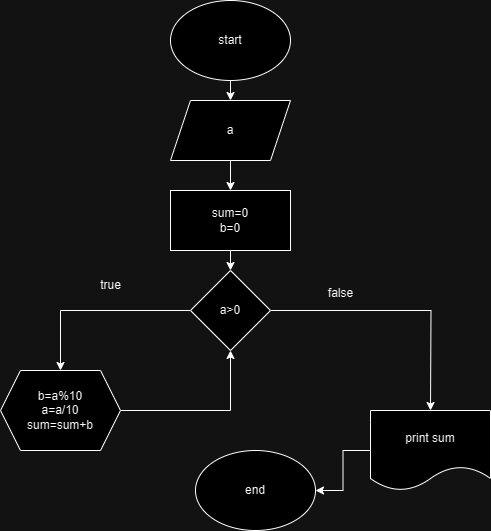

The diagram above was exported from draw.io. Its source (the exported page's mxGraphModel, read from the mxfile embedded in the PNG):
<mxGraphModel dx="1050" dy="573" grid="1" gridSize="10" guides="1" tooltips="1" connect="1" arrows="1" fold="1" page="1" pageScale="1" pageWidth="850" pageHeight="1100" math="0" shadow="0">
  <root>
    <mxCell id="0" />
    <mxCell id="1" parent="0" />
    <mxCell id="AAmD2Rakc7NHb3i_ydr6-11" style="edgeStyle=orthogonalEdgeStyle;rounded=0;orthogonalLoop=1;jettySize=auto;html=1;exitX=0.5;exitY=1;exitDx=0;exitDy=0;entryX=0.5;entryY=0;entryDx=0;entryDy=0;" edge="1" parent="1" source="AAmD2Rakc7NHb3i_ydr6-3" target="AAmD2Rakc7NHb3i_ydr6-8">
      <mxGeometry relative="1" as="geometry" />
    </mxCell>
    <mxCell id="AAmD2Rakc7NHb3i_ydr6-3" value="start" style="ellipse;whiteSpace=wrap;html=1;" vertex="1" parent="1">
      <mxGeometry x="320" y="10" width="120" height="80" as="geometry" />
    </mxCell>
    <mxCell id="AAmD2Rakc7NHb3i_ydr6-4" value="end" style="ellipse;whiteSpace=wrap;html=1;" vertex="1" parent="1">
      <mxGeometry x="345" y="460" width="120" height="80" as="geometry" />
    </mxCell>
    <mxCell id="AAmD2Rakc7NHb3i_ydr6-12" style="edgeStyle=orthogonalEdgeStyle;rounded=0;orthogonalLoop=1;jettySize=auto;html=1;exitX=0.5;exitY=1;exitDx=0;exitDy=0;" edge="1" parent="1" source="AAmD2Rakc7NHb3i_ydr6-8" target="AAmD2Rakc7NHb3i_ydr6-13">
      <mxGeometry relative="1" as="geometry">
        <mxPoint x="380" y="240" as="targetPoint" />
      </mxGeometry>
    </mxCell>
    <mxCell id="AAmD2Rakc7NHb3i_ydr6-8" value="a" style="shape=parallelogram;perimeter=parallelogramPerimeter;whiteSpace=wrap;html=1;fixedSize=1;" vertex="1" parent="1">
      <mxGeometry x="320" y="110" width="120" height="60" as="geometry" />
    </mxCell>
    <mxCell id="AAmD2Rakc7NHb3i_ydr6-14" style="edgeStyle=orthogonalEdgeStyle;rounded=0;orthogonalLoop=1;jettySize=auto;html=1;exitX=0.5;exitY=1;exitDx=0;exitDy=0;" edge="1" parent="1" source="AAmD2Rakc7NHb3i_ydr6-13">
      <mxGeometry relative="1" as="geometry">
        <mxPoint x="380" y="280" as="targetPoint" />
      </mxGeometry>
    </mxCell>
    <mxCell id="AAmD2Rakc7NHb3i_ydr6-13" value="sum=0&lt;br&gt;b=0" style="rounded=0;whiteSpace=wrap;html=1;" vertex="1" parent="1">
      <mxGeometry x="320" y="200" width="120" height="60" as="geometry" />
    </mxCell>
    <mxCell id="AAmD2Rakc7NHb3i_ydr6-17" style="edgeStyle=orthogonalEdgeStyle;rounded=0;orthogonalLoop=1;jettySize=auto;html=1;" edge="1" parent="1" source="AAmD2Rakc7NHb3i_ydr6-15" target="AAmD2Rakc7NHb3i_ydr6-18">
      <mxGeometry relative="1" as="geometry" />
    </mxCell>
    <mxCell id="AAmD2Rakc7NHb3i_ydr6-15" value="b=a%10&lt;br&gt;a=a/10&lt;br&gt;sum=sum+b" style="shape=hexagon;perimeter=hexagonPerimeter2;whiteSpace=wrap;html=1;fixedSize=1;" vertex="1" parent="1">
      <mxGeometry x="150" y="380" width="120" height="80" as="geometry" />
    </mxCell>
    <mxCell id="AAmD2Rakc7NHb3i_ydr6-19" style="edgeStyle=orthogonalEdgeStyle;rounded=0;orthogonalLoop=1;jettySize=auto;html=1;" edge="1" parent="1" source="AAmD2Rakc7NHb3i_ydr6-18" target="AAmD2Rakc7NHb3i_ydr6-15">
      <mxGeometry relative="1" as="geometry" />
    </mxCell>
    <mxCell id="AAmD2Rakc7NHb3i_ydr6-21" style="edgeStyle=orthogonalEdgeStyle;rounded=0;orthogonalLoop=1;jettySize=auto;html=1;" edge="1" parent="1" source="AAmD2Rakc7NHb3i_ydr6-18">
      <mxGeometry relative="1" as="geometry">
        <mxPoint x="580" y="420" as="targetPoint" />
      </mxGeometry>
    </mxCell>
    <mxCell id="AAmD2Rakc7NHb3i_ydr6-18" value="a&amp;gt;0" style="rhombus;whiteSpace=wrap;html=1;" vertex="1" parent="1">
      <mxGeometry x="340" y="280" width="80" height="80" as="geometry" />
    </mxCell>
    <mxCell id="AAmD2Rakc7NHb3i_ydr6-20" value="true" style="text;html=1;align=center;verticalAlign=middle;resizable=0;points=[];autosize=1;strokeColor=none;fillColor=none;" vertex="1" parent="1">
      <mxGeometry x="240" y="280" width="40" height="30" as="geometry" />
    </mxCell>
    <mxCell id="AAmD2Rakc7NHb3i_ydr6-22" value="false" style="text;html=1;align=center;verticalAlign=middle;resizable=0;points=[];autosize=1;strokeColor=none;fillColor=none;" vertex="1" parent="1">
      <mxGeometry x="465" y="288" width="50" height="30" as="geometry" />
    </mxCell>
    <mxCell id="AAmD2Rakc7NHb3i_ydr6-24" style="edgeStyle=orthogonalEdgeStyle;rounded=0;orthogonalLoop=1;jettySize=auto;html=1;" edge="1" parent="1" source="AAmD2Rakc7NHb3i_ydr6-23" target="AAmD2Rakc7NHb3i_ydr6-4">
      <mxGeometry relative="1" as="geometry" />
    </mxCell>
    <mxCell id="AAmD2Rakc7NHb3i_ydr6-23" value="print sum" style="shape=document;whiteSpace=wrap;html=1;boundedLbl=1;" vertex="1" parent="1">
      <mxGeometry x="520" y="420" width="120" height="80" as="geometry" />
    </mxCell>
  </root>
</mxGraphModel>